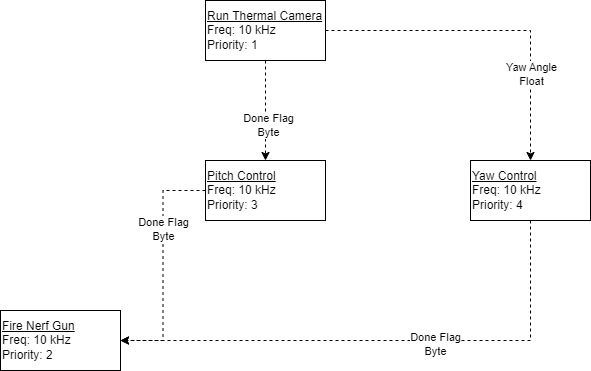

The diagram above was exported from draw.io. Its source (the exported page's mxGraphModel, read from the mxfile embedded in the PNG):
<mxGraphModel dx="1048" dy="666" grid="1" gridSize="10" guides="1" tooltips="1" connect="1" arrows="1" fold="1" page="1" pageScale="1" pageWidth="850" pageHeight="1100" math="0" shadow="0">
  <root>
    <mxCell id="0" />
    <mxCell id="1" parent="0" />
    <mxCell id="3iD93Z7C9jDy4kNKwtQU-49" value="" style="edgeStyle=orthogonalEdgeStyle;rounded=0;orthogonalLoop=1;jettySize=auto;html=1;dashed=1;" parent="1" source="3iD93Z7C9jDy4kNKwtQU-43" target="3iD93Z7C9jDy4kNKwtQU-45" edge="1">
      <mxGeometry relative="1" as="geometry" />
    </mxCell>
    <mxCell id="3iD93Z7C9jDy4kNKwtQU-56" value="Done Flag&lt;br&gt;Byte" style="edgeLabel;html=1;align=center;verticalAlign=middle;resizable=0;points=[];" parent="3iD93Z7C9jDy4kNKwtQU-49" vertex="1" connectable="0">
      <mxGeometry x="0.27" y="2" relative="1" as="geometry">
        <mxPoint as="offset" />
      </mxGeometry>
    </mxCell>
    <mxCell id="3iD93Z7C9jDy4kNKwtQU-50" style="edgeStyle=orthogonalEdgeStyle;rounded=0;orthogonalLoop=1;jettySize=auto;html=1;entryX=0.5;entryY=0;entryDx=0;entryDy=0;dashed=1;" parent="1" source="3iD93Z7C9jDy4kNKwtQU-43" target="3iD93Z7C9jDy4kNKwtQU-44" edge="1">
      <mxGeometry relative="1" as="geometry" />
    </mxCell>
    <mxCell id="3iD93Z7C9jDy4kNKwtQU-57" value="Yaw Angle&lt;br&gt;Float" style="edgeLabel;html=1;align=center;verticalAlign=middle;resizable=0;points=[];" parent="3iD93Z7C9jDy4kNKwtQU-50" vertex="1" connectable="0">
      <mxGeometry x="0.4776" relative="1" as="geometry">
        <mxPoint y="1" as="offset" />
      </mxGeometry>
    </mxCell>
    <mxCell id="3iD93Z7C9jDy4kNKwtQU-43" value="&lt;u style=&quot;&quot;&gt;Run Thermal Camera&lt;/u&gt;&lt;br style=&quot;&quot;&gt;&lt;span style=&quot;&quot;&gt;Freq: 10 kHz&lt;/span&gt;&lt;br style=&quot;&quot;&gt;&lt;span style=&quot;&quot;&gt;Priority: 1&lt;/span&gt;" style="rounded=0;whiteSpace=wrap;html=1;align=left;" parent="1" vertex="1">
      <mxGeometry x="365" y="100" width="120" height="60" as="geometry" />
    </mxCell>
    <mxCell id="3iD93Z7C9jDy4kNKwtQU-53" style="edgeStyle=orthogonalEdgeStyle;rounded=0;orthogonalLoop=1;jettySize=auto;html=1;entryX=1;entryY=0.5;entryDx=0;entryDy=0;dashed=1;" parent="1" source="3iD93Z7C9jDy4kNKwtQU-44" target="3iD93Z7C9jDy4kNKwtQU-46" edge="1">
      <mxGeometry relative="1" as="geometry">
        <Array as="points">
          <mxPoint x="690" y="440" />
        </Array>
      </mxGeometry>
    </mxCell>
    <mxCell id="3iD93Z7C9jDy4kNKwtQU-55" value="Done Flag&lt;br&gt;Byte" style="edgeLabel;html=1;align=center;verticalAlign=middle;resizable=0;points=[];" parent="3iD93Z7C9jDy4kNKwtQU-53" vertex="1" connectable="0">
      <mxGeometry x="-0.1849" y="3" relative="1" as="geometry">
        <mxPoint as="offset" />
      </mxGeometry>
    </mxCell>
    <mxCell id="3iD93Z7C9jDy4kNKwtQU-44" value="&lt;u&gt;Yaw Control&lt;/u&gt;&lt;br style=&quot;&quot;&gt;&lt;span style=&quot;&quot;&gt;Freq: 10 kHz&lt;/span&gt;&lt;br style=&quot;&quot;&gt;&lt;span style=&quot;&quot;&gt;Priority: 4&lt;/span&gt;" style="rounded=0;whiteSpace=wrap;html=1;align=left;" parent="1" vertex="1">
      <mxGeometry x="630" y="260" width="120" height="60" as="geometry" />
    </mxCell>
    <mxCell id="3iD93Z7C9jDy4kNKwtQU-52" style="edgeStyle=orthogonalEdgeStyle;rounded=0;orthogonalLoop=1;jettySize=auto;html=1;entryX=1;entryY=0.5;entryDx=0;entryDy=0;dashed=1;" parent="1" source="3iD93Z7C9jDy4kNKwtQU-45" target="3iD93Z7C9jDy4kNKwtQU-46" edge="1">
      <mxGeometry relative="1" as="geometry" />
    </mxCell>
    <mxCell id="3iD93Z7C9jDy4kNKwtQU-54" value="Done Flag&lt;br&gt;Byte" style="edgeLabel;html=1;align=center;verticalAlign=middle;resizable=0;points=[];" parent="3iD93Z7C9jDy4kNKwtQU-52" vertex="1" connectable="0">
      <mxGeometry x="-0.3106" relative="1" as="geometry">
        <mxPoint as="offset" />
      </mxGeometry>
    </mxCell>
    <mxCell id="3iD93Z7C9jDy4kNKwtQU-45" value="&lt;u&gt;Pitch Control&lt;/u&gt;&lt;br style=&quot;&quot;&gt;&lt;span style=&quot;&quot;&gt;Freq: 10 kHz&lt;/span&gt;&lt;br style=&quot;&quot;&gt;&lt;span style=&quot;&quot;&gt;Priority: 3&lt;/span&gt;" style="rounded=0;whiteSpace=wrap;html=1;align=left;" parent="1" vertex="1">
      <mxGeometry x="365" y="260" width="120" height="60" as="geometry" />
    </mxCell>
    <mxCell id="3iD93Z7C9jDy4kNKwtQU-46" value="&lt;u&gt;Fire Nerf Gun&lt;/u&gt;&lt;br style=&quot;&quot;&gt;&lt;span style=&quot;&quot;&gt;Freq: 10 kHz&lt;/span&gt;&lt;br style=&quot;&quot;&gt;&lt;span style=&quot;&quot;&gt;Priority: 2&lt;/span&gt;" style="rounded=0;whiteSpace=wrap;html=1;align=left;" parent="1" vertex="1">
      <mxGeometry x="160" y="410" width="120" height="60" as="geometry" />
    </mxCell>
  </root>
</mxGraphModel>